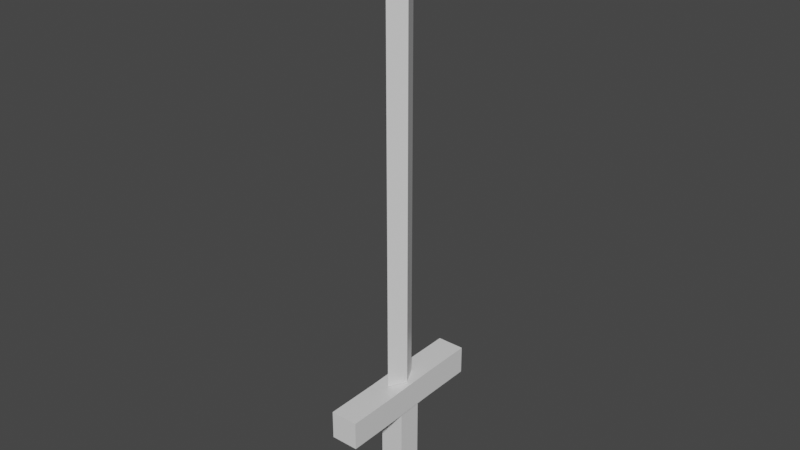 # Source: sword.blend  (saved by Blender 3.1.7; exported with 4.5.12 LTS)
import bpy
from mathutils import Matrix  # noqa: F401  (used for matrix-valued properties, if any)

bpy.ops.wm.read_factory_settings(use_empty=True)
scene = bpy.context.scene
scene.name = 'Scene'

# ---- collections
col_collection = bpy.data.collections.new('Collection'); scene.collection.children.link(col_collection)

# ---- materials (node trees are filled in below, after node groups)
mat_material = bpy.data.materials.new('Material')
mat_material.alpha_threshold = 0.0
mat_material.use_transparent_shadow = False
mat_material.line_color = (0.0, 0.0, 0.0, 1.0)

# ---- material node trees
mat_material.use_nodes = True; mat_material.node_tree.nodes.clear()
_N = mat_material.node_tree.nodes; _L = mat_material.node_tree.links
n0 = _N.new('ShaderNodeOutputMaterial'); n0.name = 'Material Output'; n0.location = (300, 300)
n1 = _N.new('ShaderNodeBsdfPrincipled'); n1.name = 'Principled BSDF'; n1.location = (10, 300)
n1.distribution = 'GGX'
n1.subsurface_method = 'RANDOM_WALK_SKIN'
n1.inputs[2].default_value = 0.4
n1.inputs[3].default_value = 1.45
n1.inputs[27].default_value = (0.0, 0.0, 0.0, 1.0)
n1.inputs[28].default_value = 1.0
_L.new(n1.outputs[0], n0.inputs[0])
n0.is_active_output = True

# ---- world
world_world = bpy.data.worlds.new('World'); scene.world = world_world
world_world.use_nodes = True; world_world.node_tree.nodes.clear()
_N = world_world.node_tree.nodes; _L = world_world.node_tree.links
n0 = _N.new('ShaderNodeOutputWorld'); n0.name = 'World Output'; n0.location = (300, 300)
n1 = _N.new('ShaderNodeBackground'); n1.name = 'Background'; n1.location = (10, 300)
n1.inputs[0].default_value = (0.05088, 0.05088, 0.05088, 1.0)
_L.new(n1.outputs[0], n0.inputs[0])
n0.is_active_output = True
world_world.color = (0.05088, 0.05088, 0.05088)
world_world.use_sun_shadow = False
world_world.sun_shadow_jitter_overblur = 0.0

# ---- meshes
me_cube = bpy.data.meshes.new('Cube')
me_cube.from_pydata([(0.0, 0.0, 1.316), (0.0, 0.0, 1.316), (0.0, 0.0, 1.316), (-0.3269, 0.0, 1.141), (0.0, 0.0, 1.316), (0.3269, 0.0, 1.141), (0.5021, 0.04765, -0.6028), (-0.5021, 0.04765, -0.6028), (0.5021, 0.04765, -0.4911), (-0.5021, -0.04684, -0.607), (-0.5021, -0.04684, -0.4954), (0.5021, -0.04684, -0.4954), (0.5021, -0.04684, -0.607), (-0.5021, 0.04765, -0.4911), (0.5021, -0.1362, -0.607), (0.5021, -0.1362, -0.4954), (-0.5021, -0.1362, -0.4954), (-0.5021, -0.1362, -0.607), (-0.5021, 0.137, -0.6028), (-0.5021, 0.137, -0.4911), (0.5021, 0.137, -0.4911), (0.5021, 0.137, -0.6028), (0.0, 0.02978, -0.4923), (0.0, -0.02978, 1.141), (0.0, 0.02978, 1.141), (0.0, -0.02978, -0.4923), (-0.3269, 0.0, -0.4923), (0.3269, 0.0, -0.4923), (-0.3269, 0.0, 1.141), (0.3269, 0.0, 1.141), (-0.4419, 0.02115, -0.6039), (-0.4419, -0.02074, -0.6039), (0.4419, 0.02115, -0.6039), (0.4419, -0.02074, -0.6039), (-0.4419, 0.02094, -0.9992), (-0.4419, -0.02094, -0.9992), (0.4419, 0.02094, -0.9992), (0.4419, -0.02094, -0.9992)], [], [(27, 29, 23, 25), (12, 6, 8, 11), (29, 24, 0, 1), (28, 29, 5, 3), (24, 28, 2, 0), (23, 29, 1, 4), (11, 8, 13, 10), (0, 2, 1), (14, 15, 16, 17), (11, 15, 14, 12), (10, 16, 15, 11), (9, 17, 16, 10), (12, 14, 17, 9), (18, 19, 20, 21), (13, 19, 18, 7), (8, 20, 19, 13), (6, 21, 20, 8), (7, 18, 21, 6), (25, 23, 28, 26), (7, 9, 10, 13), (26, 28, 24, 22), (22, 24, 29, 27), (25, 27, 22, 26), (33, 31, 35, 37), (6, 12, 9, 7), (28, 23, 4, 2), (1, 2, 4), (34, 36, 37, 35), (31, 30, 34, 35), (32, 33, 37, 36), (30, 32, 36, 34), (32, 30, 31, 33)])
_uv = me_cube.uv_layers.new(name='UVMap')
_uv.uv.foreach_set('vector', [0.2891, 0.721, 0.2891, 0.07915, 0.4177, 0.07981, 0.4177, 0.7216, 0.7826, 0.084, 0.7834, 0.04678, 0.8274, 0.04576, 0.8265, 0.08298, 0.2679, 0.07915, 0.1392, 0.07981, 0.1392, 0.01059, 0.1392, 0.01059, 0.3102, 0.7428, 0.3102, 0.7428, 0.3102, 0.7428, 0.3102, 0.7428, 0.1392, 0.07981, 0.01059, 0.07915, 0.1392, 0.01059, 0.1392, 0.01059, 0.4177, 0.07981, 0.2891, 0.07915, 0.4177, 0.01059, 0.4177, 0.01059, 0.9186, 0.3796, 0.9224, 0.3796, 0.9224, 0.7748, 0.9186, 0.7748, 0.2891, 0.7428, 0.2891, 0.7428, 0.2891, 0.7428, 0.8728, 0.3796, 0.9166, 0.3796, 0.9166, 0.7748, 0.8728, 0.7748, 0.8265, 0.08298, 0.8274, 0.1181, 0.7834, 0.1192, 0.7826, 0.084, 0.9186, 0.7748, 0.9166, 0.7748, 0.9166, 0.3796, 0.9186, 0.3796, 0.7826, 0.1755, 0.7834, 0.1403, 0.8274, 0.1414, 0.8265, 0.1765, 0.7792, 0.7748, 0.744, 0.7748, 0.744, 0.3796, 0.7792, 0.3796, 0.9894, 0.7748, 0.9455, 0.7748, 0.9455, 0.3796, 0.9894, 0.3796, 0.8274, 0.2138, 0.8265, 0.2489, 0.7826, 0.2479, 0.7834, 0.2127, 0.9224, 0.3796, 0.9244, 0.3796, 0.9244, 0.7748, 0.9224, 0.7748, 0.7834, 0.04678, 0.7826, 0.01161, 0.8265, 0.01059, 0.8274, 0.04576, 0.8164, 0.3796, 0.8516, 0.3796, 0.8516, 0.7748, 0.8164, 0.7748, 0.4177, 0.7216, 0.4177, 0.07981, 0.5464, 0.07915, 0.5464, 0.721, 0.7834, 0.2127, 0.7826, 0.1755, 0.8265, 0.1765, 0.8274, 0.2138, 0.01059, 0.721, 0.01059, 0.07915, 0.1392, 0.07981, 0.1392, 0.7216, 0.1392, 0.7216, 0.1392, 0.07981, 0.2679, 0.07915, 0.2679, 0.721, 0.4177, 0.7216, 0.2891, 0.721, 0.4177, 0.7203, 0.5464, 0.721, 0.5685, 0.3584, 0.5685, 0.01059, 0.7238, 0.01059, 0.7238, 0.3584, 0.8164, 0.7748, 0.7792, 0.7748, 0.7792, 0.3796, 0.8164, 0.3796, 0.5464, 0.07915, 0.4177, 0.07981, 0.4177, 0.01059, 0.4177, 0.01059, 0.2891, 0.7428, 0.2891, 0.7428, 0.2891, 0.7428, 0.7449, 0.3584, 0.7449, 0.01059, 0.7614, 0.01059, 0.7614, 0.3584, 0.865, 0.1661, 0.8485, 0.1662, 0.8485, 0.0106, 0.865, 0.01059, 0.865, 0.3429, 0.8485, 0.3429, 0.8485, 0.1873, 0.865, 0.1873, 0.5675, 0.7275, 0.5675, 0.3796, 0.7228, 0.3796, 0.7228, 0.7275, 0.5675, 0.3584, 0.5675, 0.01059, 0.5685, 0.01059, 0.5685, 0.3584])
me_cube.materials.append(mat_material)
me_cube.use_remesh_preserve_volume = False
me_cube.use_remesh_preserve_attributes = False
me_cube.use_mirror_vertex_groups = False
me_cube.update()

# ---- objects
ob_sword = bpy.data.objects.new('Sword', me_cube)

# ---- transforms, parenting, visibility, modifiers, constraints
ob_sword.location = (0.0, 0.0, 0.0)
ob_sword.scale = (1.0, 21.1, 9.176)
ob_sword.lock_rotations_4d = False
ob_sword.empty_display_type = 'ARROWS'
ob_sword.lineart.crease_threshold = 0.0

# ---- collection membership
col_collection.objects.link(ob_sword)

# ---- scene / render settings (as saved in the file)
scene.frame_start = 1; scene.frame_end = 250; scene.frame_set(1)
scene.render.engine = 'BLENDER_EEVEE_NEXT'
scene.cycles.sampling_pattern = 'TABULATED_SOBOL'
scene.cycles.use_light_tree = False
scene.view_settings.view_transform = 'Filmic'
bpy.context.view_layer.update()

# ---- added for rendering (the .blend has no active camera and no usable light): camera, sun
cam_auto = bpy.data.cameras.new('AutoCamera')
cam_auto.lens = 50.0
cam_auto.sensor_width = 36.0
cam_auto.clip_end = 1000.0
ob_auto_camera = bpy.data.objects.new('AutoCamera', cam_auto)
scene.collection.objects.link(ob_auto_camera)
ob_auto_camera.location = (20.3854, -24.4539, 17.7603)
ob_auto_camera.rotation_euler = (1.09748, -7.21219e-08, 0.694738)
scene.camera = ob_auto_camera
light_auto_sun = bpy.data.lights.new('AutoSun', 'SUN')
light_auto_sun.energy = 3.0
light_auto_sun.angle = 0.0523599
ob_auto_sun = bpy.data.objects.new('AutoSun', light_auto_sun)
scene.collection.objects.link(ob_auto_sun)
ob_auto_sun.rotation_euler = (0.872665, 0.174533, 0.523599)
bpy.context.view_layer.update()
